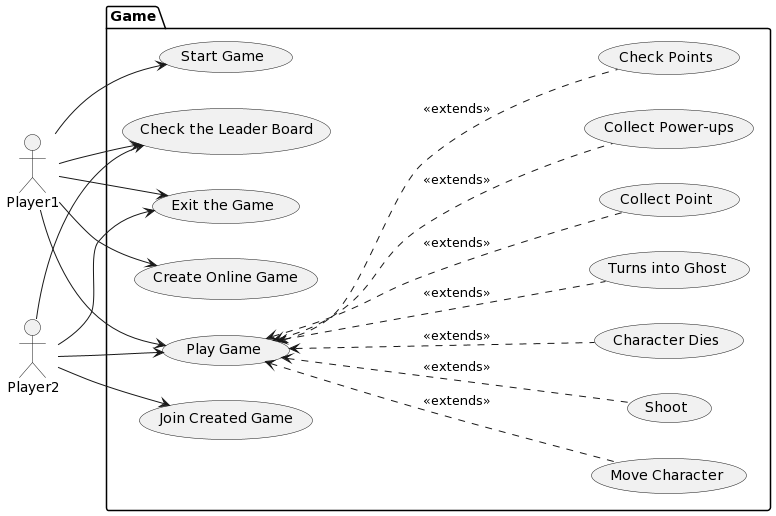

The diagram above was rendered by PlantUML. Its source (embedded in the PNG):
@startuml
left to right direction

actor Player1 as p1
actor Player2 as p2

package Game {
  usecase "Create Online Game" as cg
  usecase "Join Created Game" as jg
  usecase "Start Game" as sg

  usecase "Play Game" as pg
  usecase "Move Character" as mch
  usecase "Shoot" as sht
  usecase "Character Dies" as chd
  usecase "Turns into Ghost" as tgst
  usecase "Collect Point" as clpt
  usecase "Collect Power-ups" as cpu
  usecase "Check Points" as chpts

  usecase "Check the Leader Board" as clb
  usecase "Exit the Game" as eg
}

pg <.... mch : <<extends>>
pg <.... sht : <<extends>>
pg <.... chd : <<extends>>
pg <.... tgst : <<extends>>
pg <.... clpt : <<extends>>
pg <.... cpu : <<extends>>
pg <.... chpts : <<extends>>

p1 --> cg
p2 --> jg
p1 --> sg
p1 --> pg
p2 --> pg
p1 --> clb
p2 --> clb
p1 --> eg
p2 --> eg
@enduml